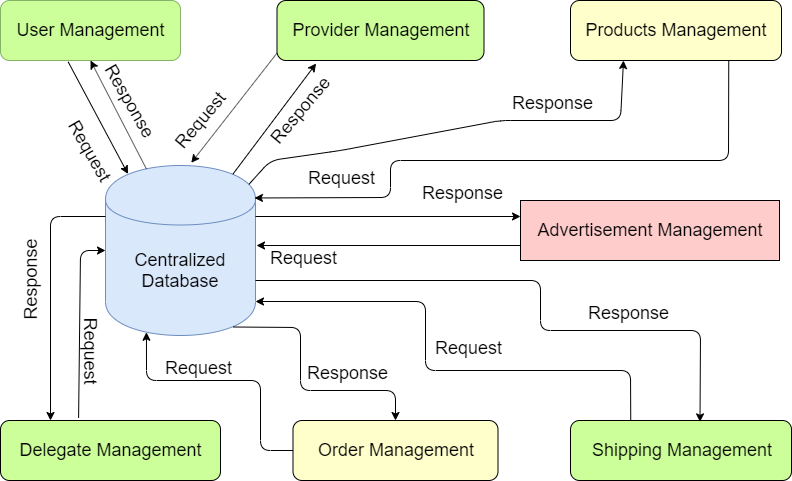

The diagram above was exported from draw.io. Its source (the exported page's mxGraphModel, read from the mxfile embedded in the PNG):
<mxGraphModel dx="1038" dy="499" grid="1" gridSize="10" guides="1" tooltips="1" connect="1" arrows="1" fold="1" page="1" pageScale="1" pageWidth="827" pageHeight="1169" math="0" shadow="0">
  <root>
    <mxCell id="0" />
    <mxCell id="1" parent="0" />
    <mxCell id="Pcawpx4fs81TKWzFoYFY-1" value="&lt;font style=&quot;font-size: 18px&quot;&gt;Centralized Database&lt;/font&gt;" style="shape=cylinder;whiteSpace=wrap;html=1;boundedLbl=1;backgroundOutline=1;fillColor=#dae8fc;strokeColor=#6c8ebf;" vertex="1" parent="1">
      <mxGeometry x="125" y="205" width="150" height="170" as="geometry" />
    </mxCell>
    <mxCell id="Pcawpx4fs81TKWzFoYFY-2" value="User Management" style="rounded=1;whiteSpace=wrap;html=1;fontSize=18;fillColor=#CCFF99;strokeColor=#82b366;" vertex="1" parent="1">
      <mxGeometry x="20" y="40" width="180" height="60" as="geometry" />
    </mxCell>
    <mxCell id="Pcawpx4fs81TKWzFoYFY-4" value="Provider Management" style="rounded=1;whiteSpace=wrap;html=1;fontSize=18;fillColor=#CCFF99;" vertex="1" parent="1">
      <mxGeometry x="296.5" y="40" width="207" height="60" as="geometry" />
    </mxCell>
    <mxCell id="Pcawpx4fs81TKWzFoYFY-5" value="Products Management" style="rounded=1;whiteSpace=wrap;html=1;fontSize=18;fillColor=#FFFFCC;" vertex="1" parent="1">
      <mxGeometry x="590" y="40" width="211" height="60" as="geometry" />
    </mxCell>
    <mxCell id="Pcawpx4fs81TKWzFoYFY-6" value="Delegate Management" style="rounded=1;whiteSpace=wrap;html=1;fontSize=18;fillColor=#CCFF99;" vertex="1" parent="1">
      <mxGeometry x="20" y="460" width="220" height="60" as="geometry" />
    </mxCell>
    <mxCell id="Pcawpx4fs81TKWzFoYFY-7" value="Shipping Management" style="rounded=1;whiteSpace=wrap;html=1;fontSize=18;fillColor=#CCFF99;" vertex="1" parent="1">
      <mxGeometry x="590" y="460" width="221" height="60" as="geometry" />
    </mxCell>
    <mxCell id="Pcawpx4fs81TKWzFoYFY-8" value="Order Management" style="rounded=1;whiteSpace=wrap;html=1;fontSize=18;fillColor=#FFFFCC;" vertex="1" parent="1">
      <mxGeometry x="312.5" y="460" width="205" height="60" as="geometry" />
    </mxCell>
    <mxCell id="Pcawpx4fs81TKWzFoYFY-9" value="Advertisement Management" style="rounded=1;whiteSpace=wrap;html=1;arcSize=0;fontSize=18;fillColor=#FFCCCC;" vertex="1" parent="1">
      <mxGeometry x="540" y="240" width="259" height="60" as="geometry" />
    </mxCell>
    <mxCell id="Pcawpx4fs81TKWzFoYFY-10" value="" style="endArrow=classic;html=1;fontSize=18;entryX=0.15;entryY=0.05;entryDx=0;entryDy=0;entryPerimeter=0;exitX=0.376;exitY=1.023;exitDx=0;exitDy=0;exitPerimeter=0;" edge="1" parent="1" source="Pcawpx4fs81TKWzFoYFY-2" target="Pcawpx4fs81TKWzFoYFY-1">
      <mxGeometry width="50" height="50" relative="1" as="geometry">
        <mxPoint x="40" y="185" as="sourcePoint" />
        <mxPoint x="90" y="135" as="targetPoint" />
      </mxGeometry>
    </mxCell>
    <mxCell id="Pcawpx4fs81TKWzFoYFY-11" value="Request" style="text;html=1;align=center;verticalAlign=middle;resizable=0;points=[];;labelBackgroundColor=#ffffff;fontSize=18;rotation=60;" vertex="1" connectable="0" parent="Pcawpx4fs81TKWzFoYFY-10">
      <mxGeometry x="0.2482" y="2" relative="1" as="geometry">
        <mxPoint x="-16.5" y="20" as="offset" />
      </mxGeometry>
    </mxCell>
    <mxCell id="Pcawpx4fs81TKWzFoYFY-12" value="" style="endArrow=classic;html=1;fontSize=18;entryX=0.5;entryY=1;entryDx=0;entryDy=0;exitX=0.273;exitY=0.021;exitDx=0;exitDy=0;exitPerimeter=0;" edge="1" parent="1" source="Pcawpx4fs81TKWzFoYFY-1" target="Pcawpx4fs81TKWzFoYFY-2">
      <mxGeometry width="50" height="50" relative="1" as="geometry">
        <mxPoint x="195" y="91.5" as="sourcePoint" />
        <mxPoint x="272.5" y="185" as="targetPoint" />
      </mxGeometry>
    </mxCell>
    <mxCell id="Pcawpx4fs81TKWzFoYFY-13" value="Response" style="text;html=1;align=center;verticalAlign=middle;resizable=0;points=[];;labelBackgroundColor=#ffffff;fontSize=18;rotation=60;" vertex="1" connectable="0" parent="Pcawpx4fs81TKWzFoYFY-12">
      <mxGeometry x="0.2482" y="2" relative="1" as="geometry">
        <mxPoint x="20.5" y="-2" as="offset" />
      </mxGeometry>
    </mxCell>
    <mxCell id="Pcawpx4fs81TKWzFoYFY-14" value="" style="endArrow=classic;html=1;fontSize=18;exitX=0;exitY=0.3;exitDx=0;exitDy=0;" edge="1" parent="1" source="Pcawpx4fs81TKWzFoYFY-1">
      <mxGeometry width="50" height="50" relative="1" as="geometry">
        <mxPoint x="40.180000000000064" y="341.38" as="sourcePoint" />
        <mxPoint x="70" y="460" as="targetPoint" />
        <Array as="points">
          <mxPoint x="70" y="256" />
        </Array>
      </mxGeometry>
    </mxCell>
    <mxCell id="Pcawpx4fs81TKWzFoYFY-15" value="Request" style="text;html=1;align=center;verticalAlign=middle;resizable=0;points=[];;labelBackgroundColor=#ffffff;fontSize=18;rotation=90;" vertex="1" connectable="0" parent="Pcawpx4fs81TKWzFoYFY-14">
      <mxGeometry x="0.2482" y="2" relative="1" as="geometry">
        <mxPoint x="38" y="27" as="offset" />
      </mxGeometry>
    </mxCell>
    <mxCell id="Pcawpx4fs81TKWzFoYFY-16" value="" style="endArrow=classic;html=1;fontSize=18;entryX=0;entryY=0.5;entryDx=0;entryDy=0;exitX=0.355;exitY=-0.043;exitDx=0;exitDy=0;exitPerimeter=0;" edge="1" parent="1" source="Pcawpx4fs81TKWzFoYFY-6" target="Pcawpx4fs81TKWzFoYFY-1">
      <mxGeometry width="50" height="50" relative="1" as="geometry">
        <mxPoint x="110" y="430" as="sourcePoint" />
        <mxPoint x="62.5" y="340" as="targetPoint" />
        <Array as="points">
          <mxPoint x="100" y="290" />
        </Array>
      </mxGeometry>
    </mxCell>
    <mxCell id="Pcawpx4fs81TKWzFoYFY-17" value="Response" style="text;html=1;align=center;verticalAlign=middle;resizable=0;points=[];;labelBackgroundColor=#ffffff;fontSize=18;rotation=-90;" vertex="1" connectable="0" parent="Pcawpx4fs81TKWzFoYFY-16">
      <mxGeometry x="0.2482" y="2" relative="1" as="geometry">
        <mxPoint x="-47.5" y="-17.5" as="offset" />
      </mxGeometry>
    </mxCell>
    <mxCell id="Pcawpx4fs81TKWzFoYFY-18" value="" style="endArrow=classic;html=1;fontSize=18;entryX=0.273;entryY=0.981;entryDx=0;entryDy=0;exitX=0;exitY=0.5;exitDx=0;exitDy=0;entryPerimeter=0;" edge="1" parent="1" source="Pcawpx4fs81TKWzFoYFY-8" target="Pcawpx4fs81TKWzFoYFY-1">
      <mxGeometry width="50" height="50" relative="1" as="geometry">
        <mxPoint x="350" y="420" as="sourcePoint" />
        <mxPoint x="400" y="310" as="targetPoint" />
        <Array as="points">
          <mxPoint x="280" y="490" />
          <mxPoint x="280" y="420" />
          <mxPoint x="166" y="420" />
        </Array>
      </mxGeometry>
    </mxCell>
    <mxCell id="Pcawpx4fs81TKWzFoYFY-19" value="Request" style="text;html=1;align=center;verticalAlign=middle;resizable=0;points=[];;labelBackgroundColor=#ffffff;fontSize=18;rotation=0;" vertex="1" connectable="0" parent="1">
      <mxGeometry x="170" y="370" as="geometry">
        <mxPoint x="48" y="37" as="offset" />
      </mxGeometry>
    </mxCell>
    <mxCell id="Pcawpx4fs81TKWzFoYFY-20" value="" style="endArrow=classic;html=1;fontSize=18;exitX=0.85;exitY=0.95;exitDx=0;exitDy=0;entryX=0.5;entryY=0;entryDx=0;entryDy=0;exitPerimeter=0;" edge="1" parent="1" source="Pcawpx4fs81TKWzFoYFY-1" target="Pcawpx4fs81TKWzFoYFY-8">
      <mxGeometry width="50" height="50" relative="1" as="geometry">
        <mxPoint x="330" y="410" as="sourcePoint" />
        <mxPoint x="500" y="380" as="targetPoint" />
        <Array as="points">
          <mxPoint x="320" y="367" />
          <mxPoint x="320" y="430" />
          <mxPoint x="415" y="430" />
        </Array>
      </mxGeometry>
    </mxCell>
    <mxCell id="Pcawpx4fs81TKWzFoYFY-21" value="Response" style="text;html=1;align=center;verticalAlign=middle;resizable=0;points=[];;labelBackgroundColor=#ffffff;fontSize=18;rotation=0;" vertex="1" connectable="0" parent="1">
      <mxGeometry x="414.9618855540664" y="389.90503089216793" as="geometry">
        <mxPoint x="-47.5" y="22.5" as="offset" />
      </mxGeometry>
    </mxCell>
    <mxCell id="Pcawpx4fs81TKWzFoYFY-22" value="" style="endArrow=classic;html=1;fontSize=18;exitX=0.25;exitY=0;exitDx=0;exitDy=0;" edge="1" parent="1">
      <mxGeometry width="50" height="50" relative="1" as="geometry">
        <mxPoint x="650.25" y="460" as="sourcePoint" />
        <mxPoint x="275" y="341" as="targetPoint" />
        <Array as="points">
          <mxPoint x="650" y="410" />
          <mxPoint x="445" y="410" />
          <mxPoint x="445" y="341" />
        </Array>
      </mxGeometry>
    </mxCell>
    <mxCell id="Pcawpx4fs81TKWzFoYFY-23" value="Request" style="text;html=1;align=center;verticalAlign=middle;resizable=0;points=[];;labelBackgroundColor=#ffffff;fontSize=18;rotation=0;" vertex="1" connectable="0" parent="1">
      <mxGeometry x="440" y="350" as="geometry">
        <mxPoint x="48" y="37" as="offset" />
      </mxGeometry>
    </mxCell>
    <mxCell id="Pcawpx4fs81TKWzFoYFY-25" value="" style="endArrow=classic;html=1;fontSize=18;entryX=0.586;entryY=0.023;entryDx=0;entryDy=0;entryPerimeter=0;" edge="1" parent="1" target="Pcawpx4fs81TKWzFoYFY-7">
      <mxGeometry width="50" height="50" relative="1" as="geometry">
        <mxPoint x="275" y="320" as="sourcePoint" />
        <mxPoint x="610" y="340" as="targetPoint" />
        <Array as="points">
          <mxPoint x="560" y="320" />
          <mxPoint x="560" y="370" />
          <mxPoint x="720" y="370" />
        </Array>
      </mxGeometry>
    </mxCell>
    <mxCell id="Pcawpx4fs81TKWzFoYFY-26" value="Response" style="text;html=1;align=center;verticalAlign=middle;resizable=0;points=[];;labelBackgroundColor=#ffffff;fontSize=18;rotation=0;" vertex="1" connectable="0" parent="1">
      <mxGeometry x="695.4618855540664" y="329.90503089216793" as="geometry">
        <mxPoint x="-47.5" y="22.5" as="offset" />
      </mxGeometry>
    </mxCell>
    <mxCell id="Pcawpx4fs81TKWzFoYFY-28" value="" style="endArrow=classic;html=1;fontSize=18;entryX=0.572;entryY=-0.016;entryDx=0;entryDy=0;exitX=0;exitY=0.877;exitDx=0;exitDy=0;exitPerimeter=0;entryPerimeter=0;" edge="1" parent="1" source="Pcawpx4fs81TKWzFoYFY-4" target="Pcawpx4fs81TKWzFoYFY-1">
      <mxGeometry width="50" height="50" relative="1" as="geometry">
        <mxPoint x="290.18000000000006" y="117.88" as="sourcePoint" />
        <mxPoint x="350" y="230" as="targetPoint" />
      </mxGeometry>
    </mxCell>
    <mxCell id="Pcawpx4fs81TKWzFoYFY-29" value="Request" style="text;html=1;align=center;verticalAlign=middle;resizable=0;points=[];;labelBackgroundColor=#ffffff;fontSize=18;rotation=-50;" vertex="1" connectable="0" parent="Pcawpx4fs81TKWzFoYFY-28">
      <mxGeometry x="0.2482" y="2" relative="1" as="geometry">
        <mxPoint x="-24.5" y="-2.5" as="offset" />
      </mxGeometry>
    </mxCell>
    <mxCell id="Pcawpx4fs81TKWzFoYFY-30" value="" style="endArrow=classic;html=1;fontSize=18;entryX=0.189;entryY=1.05;entryDx=0;entryDy=0;exitX=0.85;exitY=0.05;exitDx=0;exitDy=0;exitPerimeter=0;entryPerimeter=0;" edge="1" parent="1" source="Pcawpx4fs81TKWzFoYFY-1" target="Pcawpx4fs81TKWzFoYFY-4">
      <mxGeometry width="50" height="50" relative="1" as="geometry">
        <mxPoint x="368.45000000000005" y="225.07000000000005" as="sourcePoint" />
        <mxPoint x="312.5" y="116.5" as="targetPoint" />
      </mxGeometry>
    </mxCell>
    <mxCell id="Pcawpx4fs81TKWzFoYFY-31" value="Response" style="text;html=1;align=center;verticalAlign=middle;resizable=0;points=[];;labelBackgroundColor=#ffffff;fontSize=18;rotation=-50;" vertex="1" connectable="0" parent="Pcawpx4fs81TKWzFoYFY-30">
      <mxGeometry x="0.2482" y="2" relative="1" as="geometry">
        <mxPoint x="17.5" y="6.5" as="offset" />
      </mxGeometry>
    </mxCell>
    <mxCell id="Pcawpx4fs81TKWzFoYFY-32" value="" style="endArrow=classic;html=1;fontSize=18;" edge="1" parent="1">
      <mxGeometry width="50" height="50" relative="1" as="geometry">
        <mxPoint x="540" y="285" as="sourcePoint" />
        <mxPoint x="276" y="285" as="targetPoint" />
      </mxGeometry>
    </mxCell>
    <mxCell id="Pcawpx4fs81TKWzFoYFY-33" value="Request" style="text;html=1;align=center;verticalAlign=middle;resizable=0;points=[];;labelBackgroundColor=#ffffff;fontSize=18;rotation=0;" vertex="1" connectable="0" parent="1">
      <mxGeometry x="275" y="260" as="geometry">
        <mxPoint x="48" y="37" as="offset" />
      </mxGeometry>
    </mxCell>
    <mxCell id="Pcawpx4fs81TKWzFoYFY-34" value="" style="endArrow=classic;html=1;fontSize=18;exitX=1;exitY=0.3;exitDx=0;exitDy=0;" edge="1" parent="1" source="Pcawpx4fs81TKWzFoYFY-1">
      <mxGeometry width="50" height="50" relative="1" as="geometry">
        <mxPoint x="20" y="590" as="sourcePoint" />
        <mxPoint x="540" y="256" as="targetPoint" />
      </mxGeometry>
    </mxCell>
    <mxCell id="Pcawpx4fs81TKWzFoYFY-36" value="Response" style="text;html=1;align=center;verticalAlign=middle;resizable=0;points=[];;labelBackgroundColor=#ffffff;fontSize=18;rotation=0;" vertex="1" connectable="0" parent="1">
      <mxGeometry x="529.9618855540664" y="209.90503089216793" as="geometry">
        <mxPoint x="-47.5" y="22.5" as="offset" />
      </mxGeometry>
    </mxCell>
    <mxCell id="Pcawpx4fs81TKWzFoYFY-37" value="" style="endArrow=classic;html=1;fontSize=18;entryX=0.993;entryY=0.191;entryDx=0;entryDy=0;entryPerimeter=0;exitX=0.75;exitY=1;exitDx=0;exitDy=0;" edge="1" parent="1" source="Pcawpx4fs81TKWzFoYFY-5" target="Pcawpx4fs81TKWzFoYFY-1">
      <mxGeometry width="50" height="50" relative="1" as="geometry">
        <mxPoint x="420" y="190" as="sourcePoint" />
        <mxPoint x="470" y="140" as="targetPoint" />
        <Array as="points">
          <mxPoint x="748" y="200" />
          <mxPoint x="410" y="200" />
          <mxPoint x="410" y="237" />
        </Array>
      </mxGeometry>
    </mxCell>
    <mxCell id="Pcawpx4fs81TKWzFoYFY-38" value="Request" style="text;html=1;align=center;verticalAlign=middle;resizable=0;points=[];;labelBackgroundColor=#ffffff;fontSize=18;rotation=0;" vertex="1" connectable="0" parent="1">
      <mxGeometry x="312.5" y="180" as="geometry">
        <mxPoint x="48" y="37" as="offset" />
      </mxGeometry>
    </mxCell>
    <mxCell id="Pcawpx4fs81TKWzFoYFY-39" value="" style="endArrow=classic;html=1;fontSize=18;exitX=0.956;exitY=0.111;exitDx=0;exitDy=0;exitPerimeter=0;" edge="1" parent="1" source="Pcawpx4fs81TKWzFoYFY-1">
      <mxGeometry width="50" height="50" relative="1" as="geometry">
        <mxPoint x="490" y="180" as="sourcePoint" />
        <mxPoint x="643" y="100" as="targetPoint" />
        <Array as="points">
          <mxPoint x="290" y="200" />
          <mxPoint x="360" y="190" />
          <mxPoint x="520" y="160" />
          <mxPoint x="640" y="160" />
        </Array>
      </mxGeometry>
    </mxCell>
    <mxCell id="Pcawpx4fs81TKWzFoYFY-40" value="Response" style="text;html=1;align=center;verticalAlign=middle;resizable=0;points=[];;labelBackgroundColor=#ffffff;fontSize=18;rotation=0;" vertex="1" connectable="0" parent="1">
      <mxGeometry x="619.9618855540664" y="119.90503089216793" as="geometry">
        <mxPoint x="-47.5" y="22.5" as="offset" />
      </mxGeometry>
    </mxCell>
  </root>
</mxGraphModel>